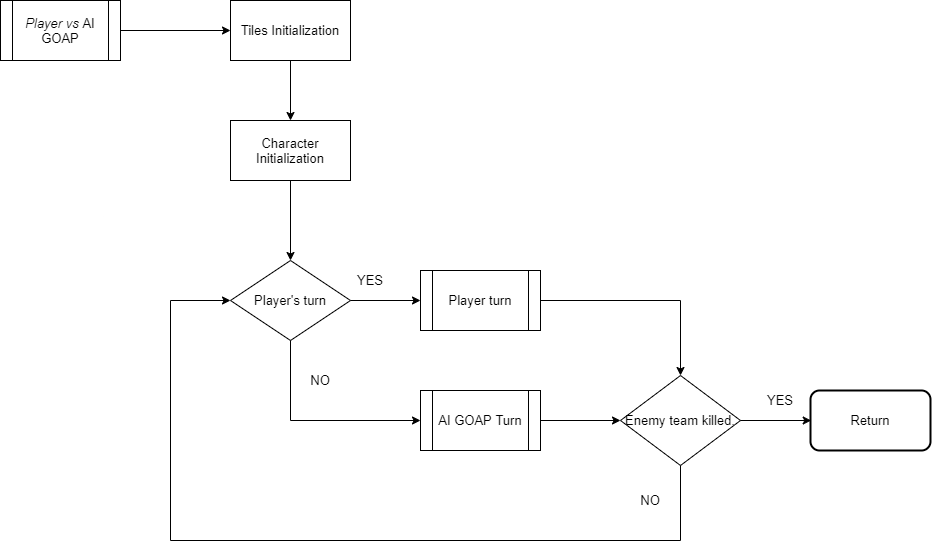

The diagram above was exported from draw.io. Its source (the exported page's mxGraphModel, read from the mxfile embedded in the PNG):
<mxGraphModel dx="460" dy="788" grid="1" gridSize="10" guides="1" tooltips="1" connect="1" arrows="1" fold="1" page="1" pageScale="1" pageWidth="850" pageHeight="1100" math="0" shadow="0">
  <root>
    <mxCell id="0" />
    <mxCell id="1" parent="0" />
    <mxCell id="KBm-XOsradKlcc0tI59q-3" value="Player's turn" style="rhombus;whiteSpace=wrap;html=1;" parent="1" vertex="1">
      <mxGeometry x="340" y="370" width="120" height="80" as="geometry" />
    </mxCell>
    <mxCell id="KBm-XOsradKlcc0tI59q-6" value="Player turn" style="shape=process;whiteSpace=wrap;html=1;backgroundOutline=1;" parent="1" vertex="1">
      <mxGeometry x="530" y="380" width="120" height="60" as="geometry" />
    </mxCell>
    <mxCell id="KBm-XOsradKlcc0tI59q-7" value="AI GOAP Turn" style="shape=process;whiteSpace=wrap;html=1;backgroundOutline=1;" parent="1" vertex="1">
      <mxGeometry x="530" y="500" width="120" height="60" as="geometry" />
    </mxCell>
    <mxCell id="KBm-XOsradKlcc0tI59q-9" value="Enemy team killed." style="rhombus;whiteSpace=wrap;html=1;" parent="1" vertex="1">
      <mxGeometry x="730" y="485" width="120" height="90" as="geometry" />
    </mxCell>
    <mxCell id="KBm-XOsradKlcc0tI59q-10" value="" style="endArrow=classic;html=1;entryX=0;entryY=0.5;entryDx=0;entryDy=0;exitX=1;exitY=0.5;exitDx=0;exitDy=0;" parent="1" target="iRKcSeTTTUV0oK4MTz33-4" edge="1" source="iRKcSeTTTUV0oK4MTz33-2">
      <mxGeometry width="50" height="50" relative="1" as="geometry">
        <mxPoint x="230" y="70" as="sourcePoint" />
        <mxPoint x="340" y="70" as="targetPoint" />
      </mxGeometry>
    </mxCell>
    <mxCell id="KBm-XOsradKlcc0tI59q-12" value="" style="endArrow=classic;html=1;entryX=0;entryY=0.5;entryDx=0;entryDy=0;" parent="1" source="KBm-XOsradKlcc0tI59q-3" target="KBm-XOsradKlcc0tI59q-6" edge="1">
      <mxGeometry width="50" height="50" relative="1" as="geometry">
        <mxPoint x="460" y="460" as="sourcePoint" />
        <mxPoint x="490" y="410" as="targetPoint" />
      </mxGeometry>
    </mxCell>
    <mxCell id="KBm-XOsradKlcc0tI59q-14" value="" style="endArrow=none;html=1;" parent="1" source="KBm-XOsradKlcc0tI59q-3" edge="1">
      <mxGeometry width="50" height="50" relative="1" as="geometry">
        <mxPoint x="400" y="500" as="sourcePoint" />
        <mxPoint x="400" y="530" as="targetPoint" />
      </mxGeometry>
    </mxCell>
    <mxCell id="KBm-XOsradKlcc0tI59q-15" value="" style="endArrow=classic;html=1;entryX=0;entryY=0.5;entryDx=0;entryDy=0;" parent="1" target="KBm-XOsradKlcc0tI59q-7" edge="1">
      <mxGeometry width="50" height="50" relative="1" as="geometry">
        <mxPoint x="400" y="530" as="sourcePoint" />
        <mxPoint x="450" y="530" as="targetPoint" />
      </mxGeometry>
    </mxCell>
    <mxCell id="KBm-XOsradKlcc0tI59q-18" value="" style="endArrow=classic;html=1;entryX=0;entryY=0.5;entryDx=0;entryDy=0;" parent="1" source="KBm-XOsradKlcc0tI59q-7" target="KBm-XOsradKlcc0tI59q-9" edge="1">
      <mxGeometry width="50" height="50" relative="1" as="geometry">
        <mxPoint x="650" y="580" as="sourcePoint" />
        <mxPoint x="720.7106781186548" y="530" as="targetPoint" />
      </mxGeometry>
    </mxCell>
    <mxCell id="KBm-XOsradKlcc0tI59q-20" value="" style="endArrow=none;html=1;" parent="1" source="KBm-XOsradKlcc0tI59q-6" edge="1">
      <mxGeometry width="50" height="50" relative="1" as="geometry">
        <mxPoint x="650" y="460" as="sourcePoint" />
        <mxPoint x="790" y="410" as="targetPoint" />
      </mxGeometry>
    </mxCell>
    <mxCell id="KBm-XOsradKlcc0tI59q-21" value="" style="endArrow=classic;html=1;entryX=0.5;entryY=0;entryDx=0;entryDy=0;" parent="1" target="KBm-XOsradKlcc0tI59q-9" edge="1">
      <mxGeometry width="50" height="50" relative="1" as="geometry">
        <mxPoint x="790" y="410" as="sourcePoint" />
        <mxPoint x="820" y="420" as="targetPoint" />
      </mxGeometry>
    </mxCell>
    <mxCell id="KBm-XOsradKlcc0tI59q-23" value="" style="endArrow=none;html=1;" parent="1" source="KBm-XOsradKlcc0tI59q-9" edge="1">
      <mxGeometry width="50" height="50" relative="1" as="geometry">
        <mxPoint x="790" y="625" as="sourcePoint" />
        <mxPoint x="790" y="650" as="targetPoint" />
      </mxGeometry>
    </mxCell>
    <mxCell id="KBm-XOsradKlcc0tI59q-24" value="" style="endArrow=none;html=1;" parent="1" edge="1">
      <mxGeometry width="50" height="50" relative="1" as="geometry">
        <mxPoint x="280" y="650" as="sourcePoint" />
        <mxPoint x="790" y="650" as="targetPoint" />
      </mxGeometry>
    </mxCell>
    <mxCell id="KBm-XOsradKlcc0tI59q-25" value="" style="endArrow=none;html=1;" parent="1" edge="1">
      <mxGeometry width="50" height="50" relative="1" as="geometry">
        <mxPoint x="280" y="650" as="sourcePoint" />
        <mxPoint x="280" y="410" as="targetPoint" />
      </mxGeometry>
    </mxCell>
    <mxCell id="KBm-XOsradKlcc0tI59q-26" value="" style="endArrow=classic;html=1;entryX=0;entryY=0.5;entryDx=0;entryDy=0;" parent="1" target="KBm-XOsradKlcc0tI59q-3" edge="1">
      <mxGeometry width="50" height="50" relative="1" as="geometry">
        <mxPoint x="280" y="410" as="sourcePoint" />
        <mxPoint x="350" y="340" as="targetPoint" />
      </mxGeometry>
    </mxCell>
    <mxCell id="KBm-XOsradKlcc0tI59q-27" value="" style="endArrow=classic;html=1;" parent="1" source="KBm-XOsradKlcc0tI59q-9" edge="1">
      <mxGeometry width="50" height="50" relative="1" as="geometry">
        <mxPoint x="850" y="580" as="sourcePoint" />
        <mxPoint x="920.7106781186548" y="530" as="targetPoint" />
      </mxGeometry>
    </mxCell>
    <mxCell id="KBm-XOsradKlcc0tI59q-29" value="YES" style="text;html=1;strokeColor=none;fillColor=none;align=center;verticalAlign=middle;whiteSpace=wrap;rounded=0;" parent="1" vertex="1">
      <mxGeometry x="460" y="380" width="40" height="20" as="geometry" />
    </mxCell>
    <mxCell id="KBm-XOsradKlcc0tI59q-32" value="NO" style="text;html=1;strokeColor=none;fillColor=none;align=center;verticalAlign=middle;whiteSpace=wrap;rounded=0;" parent="1" vertex="1">
      <mxGeometry x="740" y="600" width="40" height="20" as="geometry" />
    </mxCell>
    <mxCell id="KBm-XOsradKlcc0tI59q-33" value="NO" style="text;html=1;strokeColor=none;fillColor=none;align=center;verticalAlign=middle;whiteSpace=wrap;rounded=0;" parent="1" vertex="1">
      <mxGeometry x="410" y="480" width="40" height="20" as="geometry" />
    </mxCell>
    <mxCell id="KBm-XOsradKlcc0tI59q-34" value="YES" style="text;html=1;strokeColor=none;fillColor=none;align=center;verticalAlign=middle;whiteSpace=wrap;rounded=0;" parent="1" vertex="1">
      <mxGeometry x="870" y="500" width="40" height="20" as="geometry" />
    </mxCell>
    <mxCell id="iRKcSeTTTUV0oK4MTz33-2" value="Player vs &lt;span style=&quot;font-style: normal&quot;&gt;AI GOAP&lt;/span&gt;" style="shape=process;whiteSpace=wrap;html=1;backgroundOutline=1;fontStyle=2" vertex="1" parent="1">
      <mxGeometry x="110" y="110" width="120" height="60" as="geometry" />
    </mxCell>
    <mxCell id="iRKcSeTTTUV0oK4MTz33-5" value="Character Initialization" style="rounded=0;whiteSpace=wrap;html=1;" vertex="1" parent="1">
      <mxGeometry x="340" y="230" width="120" height="60" as="geometry" />
    </mxCell>
    <mxCell id="iRKcSeTTTUV0oK4MTz33-6" value="" style="endArrow=classic;html=1;exitX=0.5;exitY=1;exitDx=0;exitDy=0;entryX=0.5;entryY=0;entryDx=0;entryDy=0;" edge="1" parent="1" source="iRKcSeTTTUV0oK4MTz33-4" target="iRKcSeTTTUV0oK4MTz33-5">
      <mxGeometry width="50" height="50" relative="1" as="geometry">
        <mxPoint x="400" y="100" as="sourcePoint" />
        <mxPoint x="400" y="170" as="targetPoint" />
      </mxGeometry>
    </mxCell>
    <mxCell id="iRKcSeTTTUV0oK4MTz33-4" value="Tiles Initialization" style="rounded=0;whiteSpace=wrap;html=1;" vertex="1" parent="1">
      <mxGeometry x="340" y="110" width="120" height="60" as="geometry" />
    </mxCell>
    <mxCell id="iRKcSeTTTUV0oK4MTz33-9" value="" style="endArrow=classic;html=1;entryX=0.5;entryY=0;entryDx=0;entryDy=0;exitX=0.5;exitY=1;exitDx=0;exitDy=0;" edge="1" parent="1" source="iRKcSeTTTUV0oK4MTz33-5" target="KBm-XOsradKlcc0tI59q-3">
      <mxGeometry width="50" height="50" relative="1" as="geometry">
        <mxPoint x="240" y="340" as="sourcePoint" />
        <mxPoint x="290" y="290" as="targetPoint" />
      </mxGeometry>
    </mxCell>
    <mxCell id="iRKcSeTTTUV0oK4MTz33-10" value="Return" style="rounded=1;whiteSpace=wrap;html=1;strokeWidth=2;" vertex="1" parent="1">
      <mxGeometry x="920" y="500" width="120" height="60" as="geometry" />
    </mxCell>
  </root>
</mxGraphModel>